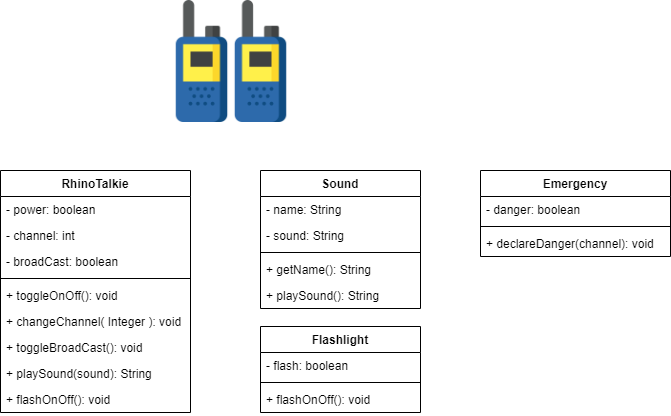

The diagram above was exported from draw.io. Its source (the exported page's mxGraphModel, read from the mxfile embedded in the PNG):
<mxGraphModel dx="868" dy="482" grid="1" gridSize="10" guides="1" tooltips="1" connect="1" arrows="1" fold="1" page="1" pageScale="1" pageWidth="850" pageHeight="1100" math="0" shadow="0">
  <root>
    <mxCell id="0" />
    <mxCell id="1" parent="0" />
    <mxCell id="zyryKd6KTlup4zTSuyI2-1" value="" style="shape=image;verticalLabelPosition=bottom;labelBackgroundColor=#ffffff;verticalAlign=top;aspect=fixed;imageAspect=0;image=data:image/png,(base64 omitted: 19492 chars);" vertex="1" parent="1">
      <mxGeometry x="250" y="50" width="122" height="122" as="geometry" />
    </mxCell>
    <mxCell id="zyryKd6KTlup4zTSuyI2-2" value="RhinoTalkie" style="swimlane;fontStyle=1;align=center;verticalAlign=top;childLayout=stackLayout;horizontal=1;startSize=26;horizontalStack=0;resizeParent=1;resizeParentMax=0;resizeLast=0;collapsible=1;marginBottom=0;" vertex="1" parent="1">
      <mxGeometry x="80" y="220" width="190" height="242" as="geometry" />
    </mxCell>
    <mxCell id="zyryKd6KTlup4zTSuyI2-3" value="- power: boolean" style="text;strokeColor=none;fillColor=none;align=left;verticalAlign=top;spacingLeft=4;spacingRight=4;overflow=hidden;rotatable=0;points=[[0,0.5],[1,0.5]];portConstraint=eastwest;" vertex="1" parent="zyryKd6KTlup4zTSuyI2-2">
      <mxGeometry y="26" width="190" height="26" as="geometry" />
    </mxCell>
    <mxCell id="zyryKd6KTlup4zTSuyI2-6" value="- channel: int" style="text;strokeColor=none;fillColor=none;align=left;verticalAlign=top;spacingLeft=4;spacingRight=4;overflow=hidden;rotatable=0;points=[[0,0.5],[1,0.5]];portConstraint=eastwest;" vertex="1" parent="zyryKd6KTlup4zTSuyI2-2">
      <mxGeometry y="52" width="190" height="26" as="geometry" />
    </mxCell>
    <mxCell id="zyryKd6KTlup4zTSuyI2-10" value="- broadCast: boolean" style="text;strokeColor=none;fillColor=none;align=left;verticalAlign=top;spacingLeft=4;spacingRight=4;overflow=hidden;rotatable=0;points=[[0,0.5],[1,0.5]];portConstraint=eastwest;" vertex="1" parent="zyryKd6KTlup4zTSuyI2-2">
      <mxGeometry y="78" width="190" height="26" as="geometry" />
    </mxCell>
    <mxCell id="zyryKd6KTlup4zTSuyI2-4" value="" style="line;strokeWidth=1;fillColor=none;align=left;verticalAlign=middle;spacingTop=-1;spacingLeft=3;spacingRight=3;rotatable=0;labelPosition=right;points=[];portConstraint=eastwest;" vertex="1" parent="zyryKd6KTlup4zTSuyI2-2">
      <mxGeometry y="104" width="190" height="8" as="geometry" />
    </mxCell>
    <mxCell id="zyryKd6KTlup4zTSuyI2-5" value="+ toggleOnOff(): void" style="text;strokeColor=none;fillColor=none;align=left;verticalAlign=top;spacingLeft=4;spacingRight=4;overflow=hidden;rotatable=0;points=[[0,0.5],[1,0.5]];portConstraint=eastwest;" vertex="1" parent="zyryKd6KTlup4zTSuyI2-2">
      <mxGeometry y="112" width="190" height="26" as="geometry" />
    </mxCell>
    <mxCell id="zyryKd6KTlup4zTSuyI2-7" value="+ changeChannel( Integer ): void" style="text;strokeColor=none;fillColor=none;align=left;verticalAlign=top;spacingLeft=4;spacingRight=4;overflow=hidden;rotatable=0;points=[[0,0.5],[1,0.5]];portConstraint=eastwest;" vertex="1" parent="zyryKd6KTlup4zTSuyI2-2">
      <mxGeometry y="138" width="190" height="26" as="geometry" />
    </mxCell>
    <mxCell id="zyryKd6KTlup4zTSuyI2-11" value="+ toggleBroadCast(): void" style="text;strokeColor=none;fillColor=none;align=left;verticalAlign=top;spacingLeft=4;spacingRight=4;overflow=hidden;rotatable=0;points=[[0,0.5],[1,0.5]];portConstraint=eastwest;" vertex="1" parent="zyryKd6KTlup4zTSuyI2-2">
      <mxGeometry y="164" width="190" height="26" as="geometry" />
    </mxCell>
    <mxCell id="zyryKd6KTlup4zTSuyI2-17" value="+ playSound(sound): String" style="text;strokeColor=none;fillColor=none;align=left;verticalAlign=top;spacingLeft=4;spacingRight=4;overflow=hidden;rotatable=0;points=[[0,0.5],[1,0.5]];portConstraint=eastwest;" vertex="1" parent="zyryKd6KTlup4zTSuyI2-2">
      <mxGeometry y="190" width="190" height="26" as="geometry" />
    </mxCell>
    <mxCell id="zyryKd6KTlup4zTSuyI2-27" value="+ flashOnOff(): void" style="text;strokeColor=none;fillColor=none;align=left;verticalAlign=top;spacingLeft=4;spacingRight=4;overflow=hidden;rotatable=0;points=[[0,0.5],[1,0.5]];portConstraint=eastwest;" vertex="1" parent="zyryKd6KTlup4zTSuyI2-2">
      <mxGeometry y="216" width="190" height="26" as="geometry" />
    </mxCell>
    <mxCell id="zyryKd6KTlup4zTSuyI2-12" value="Sound" style="swimlane;fontStyle=1;align=center;verticalAlign=top;childLayout=stackLayout;horizontal=1;startSize=26;horizontalStack=0;resizeParent=1;resizeParentMax=0;resizeLast=0;collapsible=1;marginBottom=0;" vertex="1" parent="1">
      <mxGeometry x="340" y="220" width="160" height="138" as="geometry" />
    </mxCell>
    <mxCell id="zyryKd6KTlup4zTSuyI2-13" value="- name: String" style="text;strokeColor=none;fillColor=none;align=left;verticalAlign=top;spacingLeft=4;spacingRight=4;overflow=hidden;rotatable=0;points=[[0,0.5],[1,0.5]];portConstraint=eastwest;" vertex="1" parent="zyryKd6KTlup4zTSuyI2-12">
      <mxGeometry y="26" width="160" height="26" as="geometry" />
    </mxCell>
    <mxCell id="zyryKd6KTlup4zTSuyI2-16" value="- sound: String" style="text;strokeColor=none;fillColor=none;align=left;verticalAlign=top;spacingLeft=4;spacingRight=4;overflow=hidden;rotatable=0;points=[[0,0.5],[1,0.5]];portConstraint=eastwest;" vertex="1" parent="zyryKd6KTlup4zTSuyI2-12">
      <mxGeometry y="52" width="160" height="26" as="geometry" />
    </mxCell>
    <mxCell id="zyryKd6KTlup4zTSuyI2-14" value="" style="line;strokeWidth=1;fillColor=none;align=left;verticalAlign=middle;spacingTop=-1;spacingLeft=3;spacingRight=3;rotatable=0;labelPosition=right;points=[];portConstraint=eastwest;" vertex="1" parent="zyryKd6KTlup4zTSuyI2-12">
      <mxGeometry y="78" width="160" height="8" as="geometry" />
    </mxCell>
    <mxCell id="zyryKd6KTlup4zTSuyI2-15" value="+ getName(): String" style="text;strokeColor=none;fillColor=none;align=left;verticalAlign=top;spacingLeft=4;spacingRight=4;overflow=hidden;rotatable=0;points=[[0,0.5],[1,0.5]];portConstraint=eastwest;" vertex="1" parent="zyryKd6KTlup4zTSuyI2-12">
      <mxGeometry y="86" width="160" height="26" as="geometry" />
    </mxCell>
    <mxCell id="zyryKd6KTlup4zTSuyI2-32" value="+ playSound(): String" style="text;strokeColor=none;fillColor=none;align=left;verticalAlign=top;spacingLeft=4;spacingRight=4;overflow=hidden;rotatable=0;points=[[0,0.5],[1,0.5]];portConstraint=eastwest;" vertex="1" parent="zyryKd6KTlup4zTSuyI2-12">
      <mxGeometry y="112" width="160" height="26" as="geometry" />
    </mxCell>
    <mxCell id="zyryKd6KTlup4zTSuyI2-28" value="Emergency" style="swimlane;fontStyle=1;align=center;verticalAlign=top;childLayout=stackLayout;horizontal=1;startSize=26;horizontalStack=0;resizeParent=1;resizeParentMax=0;resizeLast=0;collapsible=1;marginBottom=0;" vertex="1" parent="1">
      <mxGeometry x="560" y="220" width="190" height="86" as="geometry" />
    </mxCell>
    <mxCell id="zyryKd6KTlup4zTSuyI2-29" value="- danger: boolean" style="text;strokeColor=none;fillColor=none;align=left;verticalAlign=top;spacingLeft=4;spacingRight=4;overflow=hidden;rotatable=0;points=[[0,0.5],[1,0.5]];portConstraint=eastwest;" vertex="1" parent="zyryKd6KTlup4zTSuyI2-28">
      <mxGeometry y="26" width="190" height="26" as="geometry" />
    </mxCell>
    <mxCell id="zyryKd6KTlup4zTSuyI2-30" value="" style="line;strokeWidth=1;fillColor=none;align=left;verticalAlign=middle;spacingTop=-1;spacingLeft=3;spacingRight=3;rotatable=0;labelPosition=right;points=[];portConstraint=eastwest;" vertex="1" parent="zyryKd6KTlup4zTSuyI2-28">
      <mxGeometry y="52" width="190" height="8" as="geometry" />
    </mxCell>
    <mxCell id="zyryKd6KTlup4zTSuyI2-31" value="+ declareDanger(channel): void" style="text;strokeColor=none;fillColor=none;align=left;verticalAlign=top;spacingLeft=4;spacingRight=4;overflow=hidden;rotatable=0;points=[[0,0.5],[1,0.5]];portConstraint=eastwest;" vertex="1" parent="zyryKd6KTlup4zTSuyI2-28">
      <mxGeometry y="60" width="190" height="26" as="geometry" />
    </mxCell>
    <mxCell id="zyryKd6KTlup4zTSuyI2-18" value="Flashlight" style="swimlane;fontStyle=1;align=center;verticalAlign=top;childLayout=stackLayout;horizontal=1;startSize=26;horizontalStack=0;resizeParent=1;resizeParentMax=0;resizeLast=0;collapsible=1;marginBottom=0;" vertex="1" parent="1">
      <mxGeometry x="340" y="376" width="160" height="86" as="geometry" />
    </mxCell>
    <mxCell id="zyryKd6KTlup4zTSuyI2-19" value="- flash: boolean" style="text;strokeColor=none;fillColor=none;align=left;verticalAlign=top;spacingLeft=4;spacingRight=4;overflow=hidden;rotatable=0;points=[[0,0.5],[1,0.5]];portConstraint=eastwest;" vertex="1" parent="zyryKd6KTlup4zTSuyI2-18">
      <mxGeometry y="26" width="160" height="26" as="geometry" />
    </mxCell>
    <mxCell id="zyryKd6KTlup4zTSuyI2-20" value="" style="line;strokeWidth=1;fillColor=none;align=left;verticalAlign=middle;spacingTop=-1;spacingLeft=3;spacingRight=3;rotatable=0;labelPosition=right;points=[];portConstraint=eastwest;" vertex="1" parent="zyryKd6KTlup4zTSuyI2-18">
      <mxGeometry y="52" width="160" height="8" as="geometry" />
    </mxCell>
    <mxCell id="zyryKd6KTlup4zTSuyI2-21" value="+ flashOnOff(): void" style="text;strokeColor=none;fillColor=none;align=left;verticalAlign=top;spacingLeft=4;spacingRight=4;overflow=hidden;rotatable=0;points=[[0,0.5],[1,0.5]];portConstraint=eastwest;" vertex="1" parent="zyryKd6KTlup4zTSuyI2-18">
      <mxGeometry y="60" width="160" height="26" as="geometry" />
    </mxCell>
  </root>
</mxGraphModel>